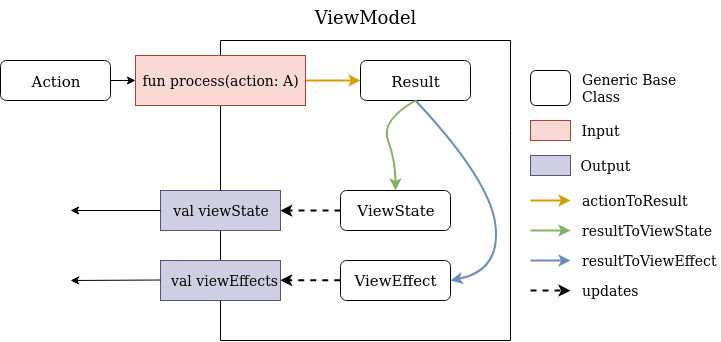

The diagram above was exported from draw.io. Its source (the exported page's mxGraphModel, read from the mxfile embedded in the PNG):
<mxGraphModel dx="981" dy="523" grid="1" gridSize="10" guides="1" tooltips="1" connect="1" arrows="1" fold="1" page="1" pageScale="1" pageWidth="850" pageHeight="1100" math="0" shadow="0">
  <root>
    <mxCell id="0" />
    <mxCell id="1" parent="0" />
    <mxCell id="9HLBPLcisq1H_itMa0jf-2" value="&lt;div style=&quot;font-size: 17px&quot;&gt;&lt;font style=&quot;font-size: 18px&quot;&gt;ViewModel&lt;/font&gt;&lt;/div&gt;&lt;div style=&quot;font-size: 17px&quot;&gt;&lt;br style=&quot;font-size: 17px&quot;&gt;&lt;/div&gt;" style="text;html=1;strokeColor=none;fillColor=none;align=center;verticalAlign=top;whiteSpace=wrap;rounded=0;fontSize=17;horizontal=1;" vertex="1" parent="1">
      <mxGeometry x="400" y="80" width="130" height="30" as="geometry" />
    </mxCell>
    <mxCell id="9HLBPLcisq1H_itMa0jf-5" value="&lt;font style=&quot;font-size: 15px&quot;&gt;Action&lt;/font&gt;" style="rounded=1;whiteSpace=wrap;html=1;fontSize=18;" vertex="1" parent="1">
      <mxGeometry x="100" y="140" width="110" height="40" as="geometry" />
    </mxCell>
    <mxCell id="9HLBPLcisq1H_itMa0jf-8" value="" style="endArrow=none;html=1;fontSize=18;" edge="1" parent="1">
      <mxGeometry width="50" height="50" relative="1" as="geometry">
        <mxPoint x="320" y="135" as="sourcePoint" />
        <mxPoint x="320" y="120" as="targetPoint" />
      </mxGeometry>
    </mxCell>
    <mxCell id="9HLBPLcisq1H_itMa0jf-9" value="" style="endArrow=none;html=1;fontSize=18;" edge="1" parent="1">
      <mxGeometry width="50" height="50" relative="1" as="geometry">
        <mxPoint x="610" y="420" as="sourcePoint" />
        <mxPoint x="610" y="120" as="targetPoint" />
        <Array as="points">
          <mxPoint x="610" y="220" />
        </Array>
      </mxGeometry>
    </mxCell>
    <mxCell id="9HLBPLcisq1H_itMa0jf-10" value="" style="endArrow=none;html=1;fontSize=18;" edge="1" parent="1">
      <mxGeometry width="50" height="50" relative="1" as="geometry">
        <mxPoint x="610" y="120" as="sourcePoint" />
        <mxPoint x="320" y="120" as="targetPoint" />
      </mxGeometry>
    </mxCell>
    <mxCell id="9HLBPLcisq1H_itMa0jf-11" value="" style="endArrow=none;html=1;fontSize=18;" edge="1" parent="1">
      <mxGeometry width="50" height="50" relative="1" as="geometry">
        <mxPoint x="610" y="420" as="sourcePoint" />
        <mxPoint x="320" y="420" as="targetPoint" />
      </mxGeometry>
    </mxCell>
    <mxCell id="9HLBPLcisq1H_itMa0jf-16" value="&lt;font style=&quot;font-size: 15px&quot;&gt;Result&lt;/font&gt;" style="rounded=1;whiteSpace=wrap;html=1;fontSize=18;" vertex="1" parent="1">
      <mxGeometry x="460" y="140" width="110" height="40" as="geometry" />
    </mxCell>
    <mxCell id="9HLBPLcisq1H_itMa0jf-47" style="edgeStyle=orthogonalEdgeStyle;rounded=0;orthogonalLoop=1;jettySize=auto;html=1;entryX=1;entryY=0.5;entryDx=0;entryDy=0;dashed=1;strokeWidth=2;fontSize=14;fontColor=#000000;" edge="1" parent="1" source="9HLBPLcisq1H_itMa0jf-25" target="9HLBPLcisq1H_itMa0jf-42">
      <mxGeometry relative="1" as="geometry" />
    </mxCell>
    <mxCell id="9HLBPLcisq1H_itMa0jf-25" value="&lt;div style=&quot;font-size: 15px;&quot;&gt;ViewState&lt;/div&gt;" style="rounded=1;whiteSpace=wrap;html=1;fontSize=15;" vertex="1" parent="1">
      <mxGeometry x="440" y="270" width="110" height="40" as="geometry" />
    </mxCell>
    <mxCell id="9HLBPLcisq1H_itMa0jf-48" style="edgeStyle=orthogonalEdgeStyle;rounded=0;orthogonalLoop=1;jettySize=auto;html=1;exitX=0;exitY=0.5;exitDx=0;exitDy=0;entryX=1;entryY=0.5;entryDx=0;entryDy=0;dashed=1;strokeWidth=2;fontSize=14;fontColor=#000000;" edge="1" parent="1" source="9HLBPLcisq1H_itMa0jf-26" target="9HLBPLcisq1H_itMa0jf-43">
      <mxGeometry relative="1" as="geometry" />
    </mxCell>
    <mxCell id="9HLBPLcisq1H_itMa0jf-26" value="ViewEffect" style="rounded=1;whiteSpace=wrap;html=1;fontSize=15;" vertex="1" parent="1">
      <mxGeometry x="440" y="340" width="110" height="40" as="geometry" />
    </mxCell>
    <mxCell id="9HLBPLcisq1H_itMa0jf-27" value="" style="curved=1;endArrow=classic;html=1;fontSize=15;exitX=0.5;exitY=1;exitDx=0;exitDy=0;strokeWidth=2;fillColor=#d5e8d4;strokeColor=#82B366;entryX=0.5;entryY=0;entryDx=0;entryDy=0;" edge="1" parent="1" source="9HLBPLcisq1H_itMa0jf-16" target="9HLBPLcisq1H_itMa0jf-25">
      <mxGeometry width="50" height="50" relative="1" as="geometry">
        <mxPoint x="180" y="390" as="sourcePoint" />
        <mxPoint x="230" y="340" as="targetPoint" />
        <Array as="points">
          <mxPoint x="480" y="200" />
          <mxPoint x="495" y="240" />
        </Array>
      </mxGeometry>
    </mxCell>
    <mxCell id="9HLBPLcisq1H_itMa0jf-30" value="" style="curved=1;endArrow=classic;html=1;fontSize=15;exitX=0.5;exitY=1;exitDx=0;exitDy=0;strokeWidth=2;fillColor=#dae8fc;strokeColor=#6C8EBF;entryX=1;entryY=0.5;entryDx=0;entryDy=0;" edge="1" parent="1" source="9HLBPLcisq1H_itMa0jf-16" target="9HLBPLcisq1H_itMa0jf-26">
      <mxGeometry width="50" height="50" relative="1" as="geometry">
        <mxPoint x="570" y="230" as="sourcePoint" />
        <mxPoint x="620" y="180" as="targetPoint" />
        <Array as="points">
          <mxPoint x="590" y="260" />
          <mxPoint x="600" y="350" />
        </Array>
      </mxGeometry>
    </mxCell>
    <mxCell id="9HLBPLcisq1H_itMa0jf-37" value="" style="endArrow=classic;html=1;fontSize=12;exitX=1;exitY=0.5;exitDx=0;exitDy=0;fontColor=#FFB366;fillColor=#ffe6cc;strokeColor=#d79b00;strokeWidth=2;entryX=0;entryY=0.5;entryDx=0;entryDy=0;" edge="1" parent="1" target="9HLBPLcisq1H_itMa0jf-16">
      <mxGeometry width="50" height="50" relative="1" as="geometry">
        <mxPoint x="405" y="160" as="sourcePoint" />
        <mxPoint x="280" y="160" as="targetPoint" />
      </mxGeometry>
    </mxCell>
    <mxCell id="9HLBPLcisq1H_itMa0jf-38" value="" style="endArrow=classic;html=1;strokeWidth=1;fontSize=14;fontColor=#000000;exitX=1;exitY=0.5;exitDx=0;exitDy=0;entryX=0;entryY=0.5;entryDx=0;entryDy=0;" edge="1" parent="1" source="9HLBPLcisq1H_itMa0jf-5">
      <mxGeometry width="50" height="50" relative="1" as="geometry">
        <mxPoint x="20" y="390" as="sourcePoint" />
        <mxPoint x="235" y="160" as="targetPoint" />
      </mxGeometry>
    </mxCell>
    <mxCell id="9HLBPLcisq1H_itMa0jf-40" value="" style="endArrow=none;html=1;fontSize=18;" edge="1" parent="1">
      <mxGeometry width="50" height="50" relative="1" as="geometry">
        <mxPoint x="320" y="420" as="sourcePoint" />
        <mxPoint x="320" y="310" as="targetPoint" />
      </mxGeometry>
    </mxCell>
    <mxCell id="9HLBPLcisq1H_itMa0jf-42" value="&lt;div align=&quot;center&quot;&gt;val viewState&lt;/div&gt;" style="rounded=0;whiteSpace=wrap;html=1;fillColor=#D0CEE2;fontSize=14;verticalAlign=middle;align=center;strokeColor=#56517e;" vertex="1" parent="1">
      <mxGeometry x="260" y="270" width="120" height="40" as="geometry" />
    </mxCell>
    <mxCell id="9HLBPLcisq1H_itMa0jf-43" value="val viewEffects" style="rounded=0;whiteSpace=wrap;html=1;fillColor=#d0cee2;fontSize=14;verticalAlign=middle;align=right;strokeColor=#56517e;" vertex="1" parent="1">
      <mxGeometry x="260" y="340" width="120" height="40" as="geometry" />
    </mxCell>
    <mxCell id="9HLBPLcisq1H_itMa0jf-44" value="" style="endArrow=classic;html=1;strokeWidth=1;fontSize=14;fontColor=#000000;exitX=0;exitY=0.5;exitDx=0;exitDy=0;" edge="1" parent="1" source="9HLBPLcisq1H_itMa0jf-42">
      <mxGeometry width="50" height="50" relative="1" as="geometry">
        <mxPoint x="20" y="490" as="sourcePoint" />
        <mxPoint x="170" y="290" as="targetPoint" />
      </mxGeometry>
    </mxCell>
    <mxCell id="9HLBPLcisq1H_itMa0jf-45" value="" style="endArrow=classic;html=1;strokeWidth=1;fontSize=14;fontColor=#000000;exitX=0;exitY=0.5;exitDx=0;exitDy=0;" edge="1" parent="1">
      <mxGeometry width="50" height="50" relative="1" as="geometry">
        <mxPoint x="260" y="359.5" as="sourcePoint" />
        <mxPoint x="170" y="360" as="targetPoint" />
      </mxGeometry>
    </mxCell>
    <mxCell id="9HLBPLcisq1H_itMa0jf-46" value="" style="endArrow=none;html=1;fontSize=18;" edge="1" parent="1">
      <mxGeometry width="50" height="50" relative="1" as="geometry">
        <mxPoint x="320" y="270" as="sourcePoint" />
        <mxPoint x="320" y="185" as="targetPoint" />
      </mxGeometry>
    </mxCell>
    <mxCell id="9HLBPLcisq1H_itMa0jf-49" value="" style="rounded=0;whiteSpace=wrap;html=1;fillColor=#fad9d5;fontSize=14;strokeColor=#ae4132;" vertex="1" parent="1">
      <mxGeometry x="630" y="200" width="40" height="20" as="geometry" />
    </mxCell>
    <mxCell id="9HLBPLcisq1H_itMa0jf-50" value="Input " style="text;html=1;strokeColor=none;fillColor=none;align=center;verticalAlign=middle;whiteSpace=wrap;rounded=0;fontSize=14;fontColor=#000000;" vertex="1" parent="1">
      <mxGeometry x="680" y="200" width="40" height="20" as="geometry" />
    </mxCell>
    <mxCell id="9HLBPLcisq1H_itMa0jf-51" value="" style="rounded=0;whiteSpace=wrap;html=1;fillColor=#D0CEE2;fontSize=14;strokeColor=#56517E;" vertex="1" parent="1">
      <mxGeometry x="630" y="235" width="40" height="20" as="geometry" />
    </mxCell>
    <mxCell id="9HLBPLcisq1H_itMa0jf-52" value="Output" style="text;html=1;strokeColor=none;fillColor=none;align=center;verticalAlign=middle;whiteSpace=wrap;rounded=0;fontSize=14;fontColor=#000000;" vertex="1" parent="1">
      <mxGeometry x="680" y="235" width="50" height="20" as="geometry" />
    </mxCell>
    <mxCell id="9HLBPLcisq1H_itMa0jf-53" value="" style="endArrow=classic;html=1;fontSize=12;exitX=1;exitY=0.5;exitDx=0;exitDy=0;fontColor=#FFB366;fillColor=#ffe6cc;strokeColor=#d79b00;strokeWidth=2;" edge="1" parent="1">
      <mxGeometry width="50" height="50" relative="1" as="geometry">
        <mxPoint x="630" y="280" as="sourcePoint" />
        <mxPoint x="670" y="280" as="targetPoint" />
      </mxGeometry>
    </mxCell>
    <mxCell id="9HLBPLcisq1H_itMa0jf-54" value="actionToResult" style="text;html=1;strokeColor=none;fillColor=none;align=left;verticalAlign=middle;whiteSpace=wrap;rounded=0;fontSize=14;fontColor=#000000;" vertex="1" parent="1">
      <mxGeometry x="680" y="270" width="110" height="20" as="geometry" />
    </mxCell>
    <mxCell id="9HLBPLcisq1H_itMa0jf-55" value="" style="endArrow=classic;html=1;fontSize=12;exitX=1;exitY=0.5;exitDx=0;exitDy=0;fontColor=#FFB366;fillColor=#ffe6cc;strokeColor=#82B366;strokeWidth=2;" edge="1" parent="1">
      <mxGeometry width="50" height="50" relative="1" as="geometry">
        <mxPoint x="630" y="310" as="sourcePoint" />
        <mxPoint x="670" y="310" as="targetPoint" />
      </mxGeometry>
    </mxCell>
    <mxCell id="9HLBPLcisq1H_itMa0jf-56" value="resultToViewState" style="text;html=1;strokeColor=none;fillColor=none;align=left;verticalAlign=middle;whiteSpace=wrap;rounded=0;fontSize=14;fontColor=#000000;" vertex="1" parent="1">
      <mxGeometry x="680" y="300" width="140" height="20" as="geometry" />
    </mxCell>
    <mxCell id="9HLBPLcisq1H_itMa0jf-57" value="" style="endArrow=classic;html=1;fontSize=12;exitX=1;exitY=0.5;exitDx=0;exitDy=0;fontColor=#FFB366;fillColor=#ffe6cc;strokeColor=#6C8EBF;strokeWidth=2;" edge="1" parent="1">
      <mxGeometry width="50" height="50" relative="1" as="geometry">
        <mxPoint x="630" y="340" as="sourcePoint" />
        <mxPoint x="670" y="340" as="targetPoint" />
      </mxGeometry>
    </mxCell>
    <mxCell id="9HLBPLcisq1H_itMa0jf-58" value="resultToViewEffect" style="text;html=1;strokeColor=none;fillColor=none;align=left;verticalAlign=middle;whiteSpace=wrap;rounded=0;fontSize=14;fontColor=#000000;" vertex="1" parent="1">
      <mxGeometry x="680" y="330" width="110" height="20" as="geometry" />
    </mxCell>
    <mxCell id="9HLBPLcisq1H_itMa0jf-60" style="edgeStyle=orthogonalEdgeStyle;rounded=0;orthogonalLoop=1;jettySize=auto;html=1;dashed=1;strokeWidth=2;fontSize=14;fontColor=#000000;" edge="1" parent="1">
      <mxGeometry relative="1" as="geometry">
        <mxPoint x="630" y="370" as="sourcePoint" />
        <mxPoint x="669.86" y="370" as="targetPoint" />
        <Array as="points">
          <mxPoint x="649.86" y="370" />
        </Array>
      </mxGeometry>
    </mxCell>
    <mxCell id="9HLBPLcisq1H_itMa0jf-61" value="updates" style="text;html=1;strokeColor=none;fillColor=none;align=left;verticalAlign=middle;whiteSpace=wrap;rounded=0;fontSize=14;fontColor=#000000;" vertex="1" parent="1">
      <mxGeometry x="680" y="360" width="60" height="20" as="geometry" />
    </mxCell>
    <mxCell id="9HLBPLcisq1H_itMa0jf-62" value="" style="rounded=1;whiteSpace=wrap;html=1;fontSize=18;" vertex="1" parent="1">
      <mxGeometry x="630" y="150" width="40" height="35" as="geometry" />
    </mxCell>
    <mxCell id="9HLBPLcisq1H_itMa0jf-63" value="Generic Base Class" style="text;html=1;strokeColor=none;fillColor=none;align=left;verticalAlign=middle;whiteSpace=wrap;rounded=0;fontSize=14;fontColor=#000000;" vertex="1" parent="1">
      <mxGeometry x="680" y="157.5" width="110" height="20" as="geometry" />
    </mxCell>
    <mxCell id="9HLBPLcisq1H_itMa0jf-66" value="fun process(action: A)" style="rounded=0;whiteSpace=wrap;html=1;fillColor=#fad9d5;fontSize=14;strokeColor=#ae4132;" vertex="1" parent="1">
      <mxGeometry x="235" y="135" width="170" height="50" as="geometry" />
    </mxCell>
  </root>
</mxGraphModel>